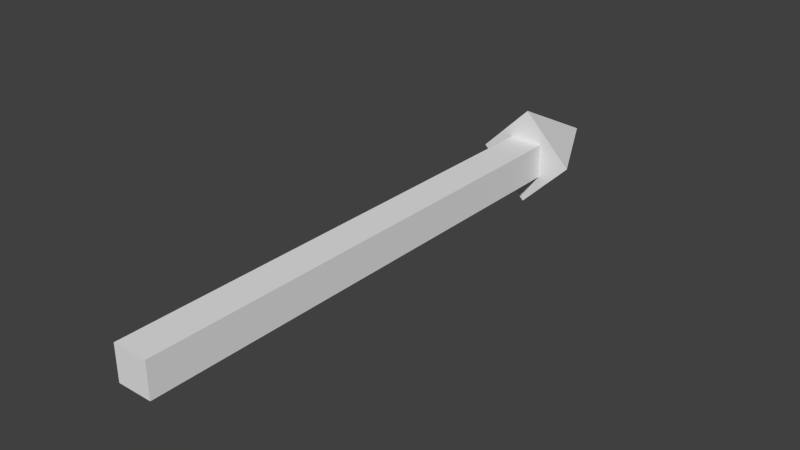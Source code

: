 # Source: Flecha.blend  (saved by Blender 2.75.0; exported with 4.5.12 LTS)
import bpy
from mathutils import Matrix  # noqa: F401  (used for matrix-valued properties, if any)

bpy.ops.wm.read_factory_settings(use_empty=True)
scene = bpy.context.scene
scene.name = 'Scene'

# ---- collections
col_collection_1 = bpy.data.collections.new('Collection 1'); scene.collection.children.link(col_collection_1)

# ---- world
world_world = bpy.data.worlds.new('World'); scene.world = world_world
world_world.color = (0.05088, 0.05088, 0.05088)
world_world.use_sun_shadow = False
world_world.sun_shadow_jitter_overblur = 0.0
world_world.cycles.sampling_method = 'MANUAL'
world_world.cycles.sample_map_resolution = 256

# ---- meshes
me_cylinder_007 = bpy.data.meshes.new('Cylinder.007')
me_cylinder_007.from_pydata([(0.07071, -0.07071, -0.5), (0.07071, 0.07071, -0.5), (-0.07071, 0.07071, -0.5), (3.091e-09, -3.369e-08, -0.7), (-0.07071, -0.07071, -0.5), (0.0, 0.05, -0.5), (0.0, 0.05, 0.5), (0.05, -2.186e-09, -0.5), (0.05, -2.186e-09, 0.5), (-4.371e-09, -0.05, -0.5), (-4.371e-09, -0.05, 0.5), (-0.05, 5.962e-10, -0.5), (-0.05, 5.962e-10, 0.5)], [], [(2, 3, 4), (0, 3, 1), (4, 3, 0), (1, 3, 2), (0, 1, 2, 4), (5, 6, 8, 7), (7, 8, 10, 9), (8, 6, 12, 10), (11, 12, 6, 5), (9, 10, 12, 11), (5, 7, 9, 11)])
me_cylinder_007.use_remesh_preserve_volume = False
me_cylinder_007.use_remesh_preserve_attributes = False
me_cylinder_007.use_mirror_vertex_groups = False
me_cylinder_007.update()

# ---- objects
ob_flecha = bpy.data.objects.new('Flecha', me_cylinder_007)

# ---- transforms, parenting, visibility, modifiers, constraints
ob_flecha.location = (0.0, -2.634, 3.217)
ob_flecha.rotation_euler = (1.571, 0.7854, 0.0)
ob_flecha.lineart.crease_threshold = 0.0

# ---- collection membership
col_collection_1.objects.link(ob_flecha)

# ---- scene / render settings (as saved in the file)
scene.frame_start = 1; scene.frame_end = 250; scene.frame_set(1)
scene.render.engine = 'BLENDER_EEVEE_NEXT'
scene.render.resolution_percentage = 50
scene.render.dither_intensity = 0.0
scene.cycles.use_denoising = False
scene.cycles.samples = 10
scene.cycles.sampling_pattern = 'TABULATED_SOBOL'
scene.cycles.light_sampling_threshold = 0.0
scene.cycles.use_adaptive_sampling = False
scene.cycles.use_light_tree = False
scene.cycles.blur_glossy = 0.0
scene.cycles.pixel_filter_type = 'GAUSSIAN'
scene.cycles.sample_clamp_indirect = 0.0
scene.view_settings.view_transform = 'Standard'
bpy.context.view_layer.update()

# ---- added for rendering (the .blend has no active camera and no usable light): camera, sun
cam_auto = bpy.data.cameras.new('AutoCamera')
cam_auto.lens = 50.0
cam_auto.sensor_width = 36.0
cam_auto.clip_end = 1000.0
ob_auto_camera = bpy.data.objects.new('AutoCamera', cam_auto)
scene.collection.objects.link(ob_auto_camera)
ob_auto_camera.location = (1.14069, -3.90294, 4.1297)
ob_auto_camera.rotation_euler = (1.09748, -7.21219e-08, 0.694738)
scene.camera = ob_auto_camera
light_auto_sun = bpy.data.lights.new('AutoSun', 'SUN')
light_auto_sun.energy = 3.0
light_auto_sun.angle = 0.0523599
ob_auto_sun = bpy.data.objects.new('AutoSun', light_auto_sun)
scene.collection.objects.link(ob_auto_sun)
ob_auto_sun.rotation_euler = (0.872665, 0.174533, 0.523599)
bpy.context.view_layer.update()
